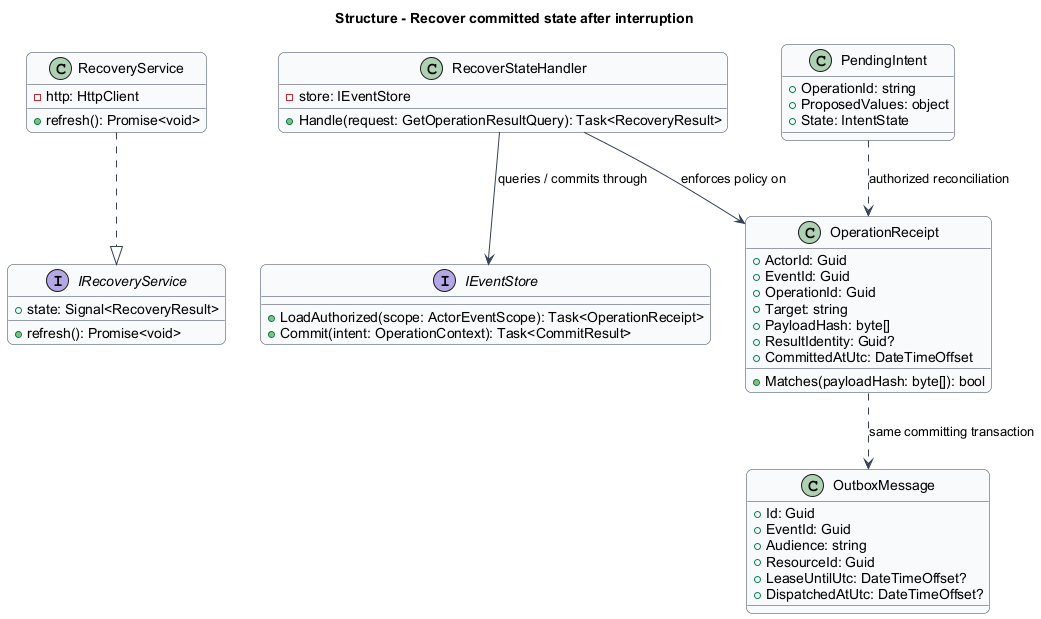

The diagram above was rendered by PlantUML. Its source (embedded in the PNG):
@startuml
skinparam backgroundColor #FFFFFF
skinparam shadowing false
skinparam roundcorner 12
skinparam defaultFontName Arial
skinparam ArrowColor #344054
skinparam classBackgroundColor #F9FAFB
skinparam classBorderColor #344054
skinparam sequenceMessageAlign center
skinparam maxMessageSize 180
title Structure - Recover committed state after interruption
interface IRecoveryService {
  +state: Signal<RecoveryResult>
  +refresh(): Promise<void>
}
class RecoveryService {
  -http: HttpClient
  +refresh(): Promise<void>
}
class RecoverStateHandler {
  -store: IEventStore
  +Handle(request: GetOperationResultQuery): Task<RecoveryResult>
}
interface IEventStore {
  +LoadAuthorized(scope: ActorEventScope): Task<OperationReceipt>
  +Commit(intent: OperationContext): Task<CommitResult>
}
class OperationReceipt {
  +ActorId: Guid
  +EventId: Guid
  +OperationId: Guid
  +Target: string
  +PayloadHash: byte[]
  +ResultIdentity: Guid?
  +CommittedAtUtc: DateTimeOffset
  +Matches(payloadHash: byte[]): bool
}
RecoveryService ..|> IRecoveryService
RecoverStateHandler --> IEventStore : queries / commits through
RecoverStateHandler --> OperationReceipt : enforces policy on
class OutboxMessage {
  +Id: Guid
  +EventId: Guid
  +Audience: string
  +ResourceId: Guid
  +LeaseUntilUtc: DateTimeOffset?
  +DispatchedAtUtc: DateTimeOffset?
}
class PendingIntent {
  +OperationId: string
  +ProposedValues: object
  +State: IntentState
}
OperationReceipt ..> OutboxMessage : same committing transaction
PendingIntent ..> OperationReceipt : authorized reconciliation

@enduml